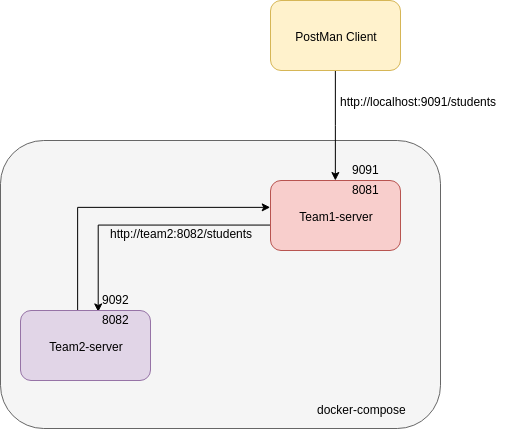

The diagram above was exported from draw.io. Its source (the exported page's mxGraphModel, read from the mxfile embedded in the PNG):
<mxGraphModel dx="918" dy="542" grid="1" gridSize="10" guides="1" tooltips="1" connect="1" arrows="1" fold="1" page="1" pageScale="1" pageWidth="2339" pageHeight="3300" math="0" shadow="0">
  <root>
    <mxCell id="0" />
    <mxCell id="1" parent="0" />
    <mxCell id="z37WzzwVfXDWYN1XGsXN-19" value="" style="rounded=1;whiteSpace=wrap;html=1;fillColor=#f5f5f5;strokeColor=#666666;fontColor=#333333;" vertex="1" parent="1">
      <mxGeometry x="590" y="390" width="440" height="288" as="geometry" />
    </mxCell>
    <mxCell id="z37WzzwVfXDWYN1XGsXN-4" style="edgeStyle=orthogonalEdgeStyle;rounded=0;orthogonalLoop=1;jettySize=auto;html=1;entryX=0.5;entryY=0;entryDx=0;entryDy=0;" edge="1" parent="1" source="z37WzzwVfXDWYN1XGsXN-1" target="z37WzzwVfXDWYN1XGsXN-2">
      <mxGeometry relative="1" as="geometry" />
    </mxCell>
    <mxCell id="z37WzzwVfXDWYN1XGsXN-1" value="PostMan Client&lt;br&gt;" style="rounded=1;whiteSpace=wrap;html=1;fillColor=#fff2cc;strokeColor=#d6b656;" vertex="1" parent="1">
      <mxGeometry x="860" y="250" width="130" height="70" as="geometry" />
    </mxCell>
    <mxCell id="z37WzzwVfXDWYN1XGsXN-5" style="edgeStyle=orthogonalEdgeStyle;rounded=0;orthogonalLoop=1;jettySize=auto;html=1;entryX=0.599;entryY=0.022;entryDx=0;entryDy=0;entryPerimeter=0;exitX=-0.004;exitY=0.637;exitDx=0;exitDy=0;exitPerimeter=0;" edge="1" parent="1" source="z37WzzwVfXDWYN1XGsXN-2" target="z37WzzwVfXDWYN1XGsXN-3">
      <mxGeometry relative="1" as="geometry" />
    </mxCell>
    <mxCell id="z37WzzwVfXDWYN1XGsXN-2" value="Team1-server" style="rounded=1;whiteSpace=wrap;html=1;fillColor=#f8cecc;strokeColor=#b85450;" vertex="1" parent="1">
      <mxGeometry x="860" y="430" width="130" height="70" as="geometry" />
    </mxCell>
    <mxCell id="z37WzzwVfXDWYN1XGsXN-7" style="edgeStyle=orthogonalEdgeStyle;rounded=0;orthogonalLoop=1;jettySize=auto;html=1;exitX=0.438;exitY=0.004;exitDx=0;exitDy=0;entryX=-0.004;entryY=0.383;entryDx=0;entryDy=0;entryPerimeter=0;exitPerimeter=0;" edge="1" parent="1" source="z37WzzwVfXDWYN1XGsXN-3" target="z37WzzwVfXDWYN1XGsXN-2">
      <mxGeometry relative="1" as="geometry" />
    </mxCell>
    <mxCell id="z37WzzwVfXDWYN1XGsXN-3" value="Team2-server" style="rounded=1;whiteSpace=wrap;html=1;fillColor=#e1d5e7;strokeColor=#9673a6;" vertex="1" parent="1">
      <mxGeometry x="610" y="560" width="130" height="70" as="geometry" />
    </mxCell>
    <mxCell id="z37WzzwVfXDWYN1XGsXN-9" value="http://team2:8082/students" style="text;html=1;resizable=0;points=[];autosize=1;align=left;verticalAlign=top;spacingTop=0;spacing=0;" vertex="1" parent="1">
      <mxGeometry x="700" y="472" width="160" height="10" as="geometry" />
    </mxCell>
    <mxCell id="z37WzzwVfXDWYN1XGsXN-12" value="http://localhost:9091/students" style="text;html=1;resizable=0;points=[];autosize=1;align=left;verticalAlign=top;spacingTop=0;spacing=0;" vertex="1" parent="1">
      <mxGeometry x="930" y="340" width="170" height="20" as="geometry" />
    </mxCell>
    <mxCell id="z37WzzwVfXDWYN1XGsXN-13" value="8081" style="text;html=1;resizable=0;points=[];autosize=1;align=left;verticalAlign=top;spacingTop=-4;" vertex="1" parent="1">
      <mxGeometry x="940" y="430" width="40" height="10" as="geometry" />
    </mxCell>
    <mxCell id="z37WzzwVfXDWYN1XGsXN-15" value="8082" style="text;html=1;resizable=0;points=[];autosize=1;align=left;verticalAlign=top;spacingTop=-4;" vertex="1" parent="1">
      <mxGeometry x="690" y="560" width="40" height="10" as="geometry" />
    </mxCell>
    <mxCell id="z37WzzwVfXDWYN1XGsXN-16" value="9091" style="text;html=1;resizable=0;points=[];autosize=1;align=left;verticalAlign=top;spacingTop=-4;" vertex="1" parent="1">
      <mxGeometry x="940" y="410" width="40" height="10" as="geometry" />
    </mxCell>
    <mxCell id="z37WzzwVfXDWYN1XGsXN-17" value="9092" style="text;html=1;resizable=0;points=[];autosize=1;align=left;verticalAlign=top;spacingTop=-4;" vertex="1" parent="1">
      <mxGeometry x="690" y="540" width="40" height="10" as="geometry" />
    </mxCell>
    <mxCell id="z37WzzwVfXDWYN1XGsXN-20" value="docker-compose" style="text;html=1;resizable=0;points=[];autosize=1;align=left;verticalAlign=top;spacingTop=-4;" vertex="1" parent="1">
      <mxGeometry x="905" y="650" width="100" height="10" as="geometry" />
    </mxCell>
  </root>
</mxGraphModel>